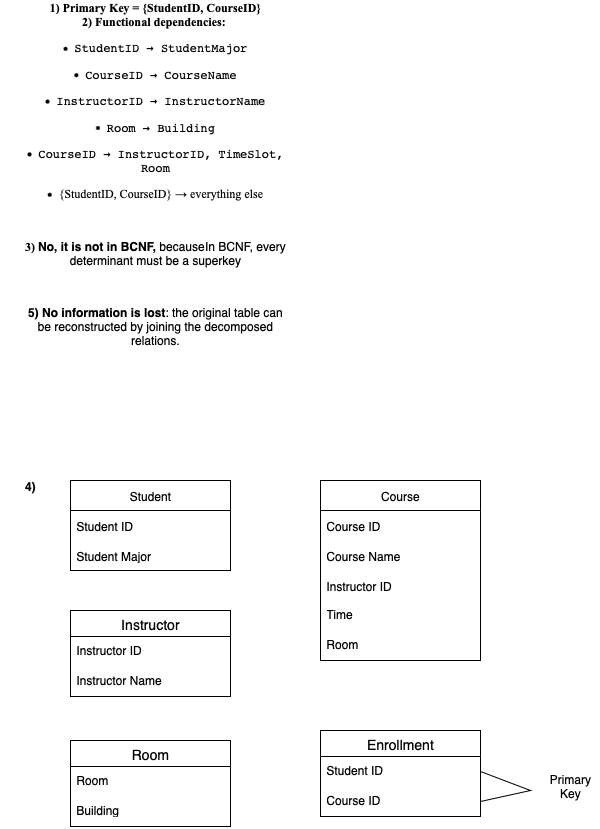

The diagram above was exported from draw.io. Its source (the exported page's mxGraphModel, read from the mxfile embedded in the PNG):
<mxGraphModel dx="1018" dy="697" grid="1" gridSize="10" guides="1" tooltips="1" connect="1" arrows="1" fold="1" page="1" pageScale="1" pageWidth="827" pageHeight="1169" background="light-dark(#FFFFFF,#FFFFFF)" math="0" shadow="0">
  <root>
    <mxCell id="0" />
    <mxCell id="1" parent="0" />
    <mxCell id="XqMkwqcuvBkfPAj5a7QQ-279" value="&lt;b&gt;&lt;font face=&quot;Times New Roman&quot;&gt;1)&amp;nbsp;&lt;span style=&quot;text-align: start;&quot; data-end=&quot;229&quot; data-start=&quot;190&quot;&gt;Primary Key = {StudentID, CourseID}&lt;/span&gt;&lt;/font&gt;&lt;/b&gt;&lt;div&gt;&lt;font face=&quot;Times New Roman&quot;&gt;&lt;b&gt;&lt;span style=&quot;text-align: start;&quot; data-end=&quot;229&quot; data-start=&quot;190&quot;&gt;2) F&lt;/span&gt;unctional&amp;nbsp;&lt;/b&gt;&lt;b&gt;dependencies:&amp;nbsp;&lt;/b&gt;&lt;/font&gt;&lt;/div&gt;&lt;li data-end=&quot;371&quot; data-start=&quot;301&quot;&gt;&lt;p data-end=&quot;371&quot; data-start=&quot;304&quot;&gt;&lt;font face=&quot;Times New Roman&quot;&gt;&lt;code data-end=&quot;330&quot; data-start=&quot;304&quot;&gt;StudentID → StudentMajor&lt;/code&gt;&lt;br&gt;&lt;/font&gt;&lt;/p&gt;&lt;/li&gt;&lt;li data-end=&quot;440&quot; data-start=&quot;373&quot;&gt;&lt;p data-end=&quot;440&quot; data-start=&quot;376&quot;&gt;&lt;font face=&quot;Times New Roman&quot;&gt;&lt;code data-end=&quot;399&quot; data-start=&quot;376&quot;&gt;CourseID → CourseName&lt;/code&gt;&lt;br&gt;&lt;/font&gt;&lt;/p&gt;&lt;/li&gt;&lt;li data-end=&quot;510&quot; data-start=&quot;442&quot;&gt;&lt;p data-end=&quot;510&quot; data-start=&quot;445&quot;&gt;&lt;font face=&quot;Times New Roman&quot;&gt;&lt;code data-end=&quot;476&quot; data-start=&quot;445&quot;&gt;InstructorID → InstructorName&lt;/code&gt;&lt;br&gt;&lt;/font&gt;&lt;/p&gt;&lt;/li&gt;&lt;li data-end=&quot;580&quot; data-start=&quot;512&quot;&gt;&lt;p data-end=&quot;580&quot; data-start=&quot;515&quot;&gt;&lt;font face=&quot;Times New Roman&quot;&gt;&lt;code data-end=&quot;532&quot; data-start=&quot;515&quot;&gt;Room → Building&lt;/code&gt;&lt;br&gt;&lt;/font&gt;&lt;/p&gt;&lt;/li&gt;&lt;li data-end=&quot;723&quot; data-start=&quot;582&quot;&gt;&lt;p data-end=&quot;723&quot; data-start=&quot;585&quot;&gt;&lt;font face=&quot;Times New Roman&quot;&gt;&lt;code data-end=&quot;626&quot; data-start=&quot;585&quot;&gt;CourseID → InstructorID, TimeSlot, Room&lt;/code&gt;&lt;br&gt;&lt;/font&gt;&lt;/p&gt;&lt;/li&gt;&lt;li data-end=&quot;812&quot; data-start=&quot;725&quot;&gt;&lt;p data-end=&quot;812&quot; data-start=&quot;728&quot;&gt;&lt;code data-end=&quot;767&quot; data-start=&quot;728&quot;&gt;&lt;font face=&quot;Times New Roman&quot;&gt;{StudentID, CourseID} → everything else&lt;/font&gt;&lt;/code&gt;&lt;/p&gt;&lt;p data-end=&quot;812&quot; data-start=&quot;728&quot;&gt;&lt;code data-end=&quot;767&quot; data-start=&quot;728&quot;&gt;&lt;font face=&quot;Times New Roman&quot;&gt;&lt;br&gt;&lt;/font&gt;&lt;/code&gt;&lt;/p&gt;&lt;p data-end=&quot;812&quot; data-start=&quot;728&quot;&gt;&lt;code style=&quot;font-weight: bold;&quot; data-end=&quot;767&quot; data-start=&quot;728&quot;&gt;&lt;font face=&quot;Times New Roman&quot;&gt;3)&amp;nbsp;&lt;/font&gt;&lt;/code&gt;&lt;span style=&quot;text-align: start;&quot; data-end=&quot;949&quot; data-start=&quot;923&quot;&gt;&lt;b&gt;No, it is not in BCNF, &lt;/b&gt;&lt;font&gt;because&lt;/font&gt;&lt;/span&gt;&lt;span style=&quot;text-align: start;&quot;&gt;&lt;font&gt;In BCNF, every determinant must be a superkey&lt;/font&gt;&lt;/span&gt;&lt;/p&gt;&lt;p data-end=&quot;812&quot; data-start=&quot;728&quot;&gt;&lt;span style=&quot;text-align: start;&quot;&gt;&lt;font&gt;&lt;br&gt;&lt;/font&gt;&lt;/span&gt;&lt;/p&gt;&lt;p data-end=&quot;812&quot; data-start=&quot;728&quot;&gt;&lt;span style=&quot;text-align: start;&quot;&gt;&lt;font&gt;&lt;b&gt;5)&amp;nbsp;&lt;/b&gt;&lt;/font&gt;&lt;/span&gt;&lt;font&gt;&lt;strong style=&quot;text-align: start;&quot; data-end=&quot;2119&quot; data-start=&quot;2093&quot;&gt;No information is lost&lt;/strong&gt;&lt;span style=&quot;text-align: start;&quot;&gt;: the original table can be reconstructed by joining the decomposed relations.&lt;/span&gt;&lt;/font&gt;&lt;/p&gt;&lt;p data-end=&quot;812&quot; data-start=&quot;728&quot;&gt;&lt;font face=&quot;Times New Roman&quot;&gt;&lt;br&gt;&lt;/font&gt;&lt;/p&gt;&lt;p data-end=&quot;812&quot; data-start=&quot;728&quot;&gt;&lt;br&gt;&lt;/p&gt;&lt;/li&gt;" style="text;html=1;align=center;verticalAlign=middle;whiteSpace=wrap;rounded=0;" vertex="1" parent="1">
      <mxGeometry x="50" y="250" width="270" height="30" as="geometry" />
    </mxCell>
    <mxCell id="XqMkwqcuvBkfPAj5a7QQ-282" value="&lt;b&gt;4)&lt;/b&gt;" style="text;html=1;align=center;verticalAlign=middle;whiteSpace=wrap;rounded=0;" vertex="1" parent="1">
      <mxGeometry x="30" y="530" width="60" height="30" as="geometry" />
    </mxCell>
    <mxCell id="XqMkwqcuvBkfPAj5a7QQ-284" value="Student" style="swimlane;fontStyle=0;childLayout=stackLayout;horizontal=1;startSize=30;horizontalStack=0;resizeParent=1;resizeParentMax=0;resizeLast=0;collapsible=1;marginBottom=0;whiteSpace=wrap;html=1;" vertex="1" parent="1">
      <mxGeometry x="100" y="540" width="160" height="90" as="geometry" />
    </mxCell>
    <mxCell id="XqMkwqcuvBkfPAj5a7QQ-285" value="Student ID" style="text;strokeColor=none;fillColor=none;align=left;verticalAlign=middle;spacingLeft=4;spacingRight=4;overflow=hidden;points=[[0,0.5],[1,0.5]];portConstraint=eastwest;rotatable=0;whiteSpace=wrap;html=1;" vertex="1" parent="XqMkwqcuvBkfPAj5a7QQ-284">
      <mxGeometry y="30" width="160" height="30" as="geometry" />
    </mxCell>
    <mxCell id="XqMkwqcuvBkfPAj5a7QQ-286" value="Student Major" style="text;strokeColor=none;fillColor=none;align=left;verticalAlign=middle;spacingLeft=4;spacingRight=4;overflow=hidden;points=[[0,0.5],[1,0.5]];portConstraint=eastwest;rotatable=0;whiteSpace=wrap;html=1;" vertex="1" parent="XqMkwqcuvBkfPAj5a7QQ-284">
      <mxGeometry y="60" width="160" height="30" as="geometry" />
    </mxCell>
    <mxCell id="XqMkwqcuvBkfPAj5a7QQ-288" value="Course" style="swimlane;fontStyle=0;childLayout=stackLayout;horizontal=1;startSize=30;horizontalStack=0;resizeParent=1;resizeParentMax=0;resizeLast=0;collapsible=1;marginBottom=0;whiteSpace=wrap;html=1;" vertex="1" parent="1">
      <mxGeometry x="350" y="540" width="160" height="180" as="geometry" />
    </mxCell>
    <mxCell id="XqMkwqcuvBkfPAj5a7QQ-289" value="Course ID" style="text;strokeColor=none;fillColor=none;align=left;verticalAlign=middle;spacingLeft=4;spacingRight=4;overflow=hidden;points=[[0,0.5],[1,0.5]];portConstraint=eastwest;rotatable=0;whiteSpace=wrap;html=1;" vertex="1" parent="XqMkwqcuvBkfPAj5a7QQ-288">
      <mxGeometry y="30" width="160" height="30" as="geometry" />
    </mxCell>
    <mxCell id="XqMkwqcuvBkfPAj5a7QQ-290" value="Course Name" style="text;strokeColor=none;fillColor=none;align=left;verticalAlign=middle;spacingLeft=4;spacingRight=4;overflow=hidden;points=[[0,0.5],[1,0.5]];portConstraint=eastwest;rotatable=0;whiteSpace=wrap;html=1;" vertex="1" parent="XqMkwqcuvBkfPAj5a7QQ-288">
      <mxGeometry y="60" width="160" height="30" as="geometry" />
    </mxCell>
    <mxCell id="XqMkwqcuvBkfPAj5a7QQ-291" value="Instructor ID" style="text;strokeColor=none;fillColor=none;align=left;verticalAlign=middle;spacingLeft=4;spacingRight=4;overflow=hidden;points=[[0,0.5],[1,0.5]];portConstraint=eastwest;rotatable=0;whiteSpace=wrap;html=1;" vertex="1" parent="XqMkwqcuvBkfPAj5a7QQ-288">
      <mxGeometry y="90" width="160" height="30" as="geometry" />
    </mxCell>
    <mxCell id="XqMkwqcuvBkfPAj5a7QQ-293" value="Time" style="text;strokeColor=none;fillColor=none;spacingLeft=4;spacingRight=4;overflow=hidden;rotatable=0;points=[[0,0.5],[1,0.5]];portConstraint=eastwest;fontSize=12;whiteSpace=wrap;html=1;" vertex="1" parent="XqMkwqcuvBkfPAj5a7QQ-288">
      <mxGeometry y="120" width="160" height="30" as="geometry" />
    </mxCell>
    <mxCell id="XqMkwqcuvBkfPAj5a7QQ-292" value="Room" style="text;strokeColor=none;fillColor=none;spacingLeft=4;spacingRight=4;overflow=hidden;rotatable=0;points=[[0,0.5],[1,0.5]];portConstraint=eastwest;fontSize=12;whiteSpace=wrap;html=1;" vertex="1" parent="XqMkwqcuvBkfPAj5a7QQ-288">
      <mxGeometry y="150" width="160" height="30" as="geometry" />
    </mxCell>
    <mxCell id="XqMkwqcuvBkfPAj5a7QQ-294" value="Instructor" style="swimlane;fontStyle=0;childLayout=stackLayout;horizontal=1;startSize=26;horizontalStack=0;resizeParent=1;resizeParentMax=0;resizeLast=0;collapsible=1;marginBottom=0;align=center;fontSize=14;" vertex="1" parent="1">
      <mxGeometry x="100" y="670" width="160" height="86" as="geometry" />
    </mxCell>
    <mxCell id="XqMkwqcuvBkfPAj5a7QQ-295" value="Instructor ID" style="text;strokeColor=none;fillColor=none;spacingLeft=4;spacingRight=4;overflow=hidden;rotatable=0;points=[[0,0.5],[1,0.5]];portConstraint=eastwest;fontSize=12;whiteSpace=wrap;html=1;" vertex="1" parent="XqMkwqcuvBkfPAj5a7QQ-294">
      <mxGeometry y="26" width="160" height="30" as="geometry" />
    </mxCell>
    <mxCell id="XqMkwqcuvBkfPAj5a7QQ-296" value="Instructor Name" style="text;strokeColor=none;fillColor=none;spacingLeft=4;spacingRight=4;overflow=hidden;rotatable=0;points=[[0,0.5],[1,0.5]];portConstraint=eastwest;fontSize=12;whiteSpace=wrap;html=1;" vertex="1" parent="XqMkwqcuvBkfPAj5a7QQ-294">
      <mxGeometry y="56" width="160" height="30" as="geometry" />
    </mxCell>
    <mxCell id="XqMkwqcuvBkfPAj5a7QQ-298" style="edgeStyle=orthogonalEdgeStyle;rounded=0;orthogonalLoop=1;jettySize=auto;html=1;exitX=1;exitY=0.5;exitDx=0;exitDy=0;" edge="1" parent="XqMkwqcuvBkfPAj5a7QQ-294" source="XqMkwqcuvBkfPAj5a7QQ-295" target="XqMkwqcuvBkfPAj5a7QQ-295">
      <mxGeometry relative="1" as="geometry" />
    </mxCell>
    <mxCell id="XqMkwqcuvBkfPAj5a7QQ-299" value="Room" style="swimlane;fontStyle=0;childLayout=stackLayout;horizontal=1;startSize=26;horizontalStack=0;resizeParent=1;resizeParentMax=0;resizeLast=0;collapsible=1;marginBottom=0;align=center;fontSize=14;" vertex="1" parent="1">
      <mxGeometry x="100" y="800" width="160" height="86" as="geometry" />
    </mxCell>
    <mxCell id="XqMkwqcuvBkfPAj5a7QQ-300" value="Room" style="text;strokeColor=none;fillColor=none;spacingLeft=4;spacingRight=4;overflow=hidden;rotatable=0;points=[[0,0.5],[1,0.5]];portConstraint=eastwest;fontSize=12;whiteSpace=wrap;html=1;" vertex="1" parent="XqMkwqcuvBkfPAj5a7QQ-299">
      <mxGeometry y="26" width="160" height="30" as="geometry" />
    </mxCell>
    <mxCell id="XqMkwqcuvBkfPAj5a7QQ-301" value="Building" style="text;strokeColor=none;fillColor=none;spacingLeft=4;spacingRight=4;overflow=hidden;rotatable=0;points=[[0,0.5],[1,0.5]];portConstraint=eastwest;fontSize=12;whiteSpace=wrap;html=1;" vertex="1" parent="XqMkwqcuvBkfPAj5a7QQ-299">
      <mxGeometry y="56" width="160" height="30" as="geometry" />
    </mxCell>
    <mxCell id="XqMkwqcuvBkfPAj5a7QQ-303" value="Enrollment" style="swimlane;fontStyle=0;childLayout=stackLayout;horizontal=1;startSize=26;horizontalStack=0;resizeParent=1;resizeParentMax=0;resizeLast=0;collapsible=1;marginBottom=0;align=center;fontSize=14;" vertex="1" parent="1">
      <mxGeometry x="350" y="790" width="160" height="86" as="geometry" />
    </mxCell>
    <mxCell id="XqMkwqcuvBkfPAj5a7QQ-304" value="Student ID" style="text;strokeColor=none;fillColor=none;spacingLeft=4;spacingRight=4;overflow=hidden;rotatable=0;points=[[0,0.5],[1,0.5]];portConstraint=eastwest;fontSize=12;whiteSpace=wrap;html=1;" vertex="1" parent="XqMkwqcuvBkfPAj5a7QQ-303">
      <mxGeometry y="26" width="160" height="30" as="geometry" />
    </mxCell>
    <mxCell id="XqMkwqcuvBkfPAj5a7QQ-305" value="Course ID" style="text;strokeColor=none;fillColor=none;spacingLeft=4;spacingRight=4;overflow=hidden;rotatable=0;points=[[0,0.5],[1,0.5]];portConstraint=eastwest;fontSize=12;whiteSpace=wrap;html=1;" vertex="1" parent="XqMkwqcuvBkfPAj5a7QQ-303">
      <mxGeometry y="56" width="160" height="30" as="geometry" />
    </mxCell>
    <mxCell id="XqMkwqcuvBkfPAj5a7QQ-307" value="" style="endArrow=none;html=1;rounded=0;exitX=1;exitY=0.5;exitDx=0;exitDy=0;entryX=1;entryY=0.5;entryDx=0;entryDy=0;" edge="1" parent="XqMkwqcuvBkfPAj5a7QQ-303" source="XqMkwqcuvBkfPAj5a7QQ-304" target="XqMkwqcuvBkfPAj5a7QQ-305">
      <mxGeometry width="50" height="50" relative="1" as="geometry">
        <mxPoint x="170" y="40" as="sourcePoint" />
        <mxPoint x="170" y="70" as="targetPoint" />
        <Array as="points">
          <mxPoint x="210" y="60" />
        </Array>
      </mxGeometry>
    </mxCell>
    <mxCell id="XqMkwqcuvBkfPAj5a7QQ-308" value="Primary Key" style="text;html=1;align=center;verticalAlign=middle;whiteSpace=wrap;rounded=0;" vertex="1" parent="1">
      <mxGeometry x="570" y="830" width="60" height="30" as="geometry" />
    </mxCell>
  </root>
</mxGraphModel>